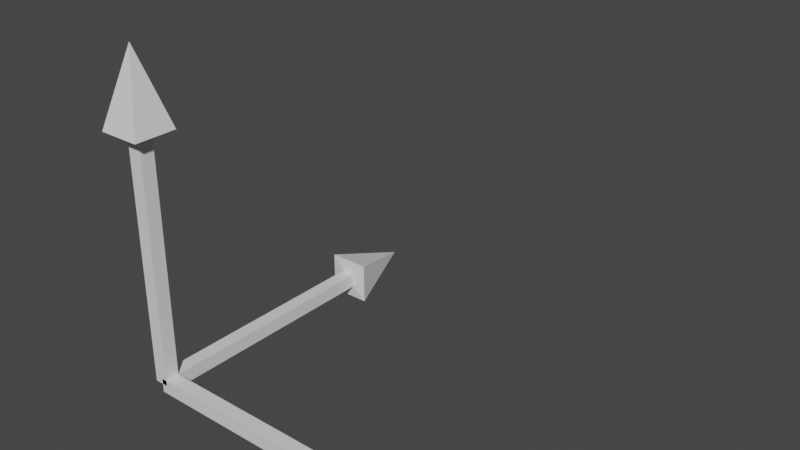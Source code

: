 # Source: 02_02-Object_transform_channels.blend  (saved by Blender 2.90.8; exported with 4.5.12 LTS)
import bpy
from mathutils import Matrix  # noqa: F401  (used for matrix-valued properties, if any)

bpy.ops.wm.read_factory_settings(use_empty=True)
scene = bpy.context.scene
scene.name = 'Scene'

# ---- collections
col_collection = bpy.data.collections.new('Collection'); scene.collection.children.link(col_collection)

# ---- materials (node trees are filled in below, after node groups)
mat_material = bpy.data.materials.new('Material')
mat_material.alpha_threshold = 0.0
mat_material.use_transparent_shadow = False
mat_material.diffuse_color = (0.01426, 0.8, 0.0, 1.0)
mat_material.line_color = (0.0, 0.0, 0.0, 1.0)
mat_material_001 = bpy.data.materials.new('Material.001')
mat_material_001.use_transparent_shadow = False
mat_material_001.diffuse_color = (0.8, 0.0, 0.00232, 1.0)
mat_material_002 = bpy.data.materials.new('Material.002')
mat_material_002.use_transparent_shadow = False
mat_material_002.diffuse_color = (0.0, 0.07545, 0.8, 1.0)

# ---- material node trees
mat_material.use_nodes = True; mat_material.node_tree.nodes.clear()
_N = mat_material.node_tree.nodes; _L = mat_material.node_tree.links
n0 = _N.new('ShaderNodeOutputMaterial'); n0.name = 'Material Output'; n0.location = (300, 300)
n1 = _N.new('ShaderNodeBsdfPrincipled'); n1.name = 'Principled BSDF'; n1.location = (10, 300)
n1.distribution = 'GGX'
n1.subsurface_method = 'BURLEY'
n1.inputs[2].default_value = 0.4
n1.inputs[3].default_value = 1.45
n1.inputs[27].default_value = (0.0, 0.0, 0.0, 1.0)
n1.inputs[28].default_value = 1.0
_L.new(n1.outputs[0], n0.inputs[0])
n0.is_active_output = True
mat_material_001.use_nodes = True; mat_material_001.node_tree.nodes.clear()
_N = mat_material_001.node_tree.nodes; _L = mat_material_001.node_tree.links
n0 = _N.new('ShaderNodeBsdfPrincipled'); n0.name = 'Principled BSDF'; n0.location = (10, 300)
n0.distribution = 'GGX'
n0.subsurface_method = 'BURLEY'
n0.inputs[3].default_value = 1.45
n0.inputs[27].default_value = (0.0, 0.0, 0.0, 1.0)
n0.inputs[28].default_value = 1.0
n1 = _N.new('ShaderNodeOutputMaterial'); n1.name = 'Material Output'; n1.location = (300, 300)
_L.new(n0.outputs[0], n1.inputs[0])
n1.is_active_output = True
mat_material_002.use_nodes = True; mat_material_002.node_tree.nodes.clear()
_N = mat_material_002.node_tree.nodes; _L = mat_material_002.node_tree.links
n0 = _N.new('ShaderNodeBsdfPrincipled'); n0.name = 'Principled BSDF'; n0.location = (10, 300)
n0.distribution = 'GGX'
n0.subsurface_method = 'BURLEY'
n0.inputs[3].default_value = 1.45
n0.inputs[27].default_value = (0.0, 0.0, 0.0, 1.0)
n0.inputs[28].default_value = 1.0
n1 = _N.new('ShaderNodeOutputMaterial'); n1.name = 'Material Output'; n1.location = (300, 300)
_L.new(n0.outputs[0], n1.inputs[0])
n1.is_active_output = True

# ---- world
world_world = bpy.data.worlds.new('World'); scene.world = world_world
world_world.use_nodes = True; world_world.node_tree.nodes.clear()
_N = world_world.node_tree.nodes; _L = world_world.node_tree.links
n0 = _N.new('ShaderNodeOutputWorld'); n0.name = 'World Output'; n0.location = (300, 300)
n1 = _N.new('ShaderNodeBackground'); n1.name = 'Background'; n1.location = (10, 300)
n1.inputs[0].default_value = (0.05088, 0.05088, 0.05088, 1.0)
_L.new(n1.outputs[0], n0.inputs[0])
n0.is_active_output = True
world_world.color = (0.05088, 0.05088, 0.05088)
world_world.use_sun_shadow = False
world_world.sun_shadow_jitter_overblur = 0.0

# ---- meshes
me_cube = bpy.data.meshes.new('Cube')
me_cube.from_pydata([(0.03517, 1.229, 0.03517), (0.03517, 1.229, -0.03517), (0.03517, 0.007537, 0.03517), (0.03517, 0.007537, -0.03517), (-0.03517, 1.229, 0.03517), (-0.03517, 1.229, -0.03517), (-0.03517, 0.007537, 0.03517), (-0.03517, 0.007537, -0.03517), (0.1049, 1.236, -0.1049), (-0.1049, 1.236, -0.1049), (0.1049, 1.236, 0.1049), (-0.1049, 1.236, 0.1049), (0.0, 1.612, 0.0), (0.03517, -0.03517, 1.229), (0.03517, 0.03517, 1.229), (0.03517, -0.03517, 0.007537), (0.03517, 0.03517, 0.007537), (-0.03517, -0.03517, 1.229), (-0.03517, 0.03517, 1.229), (-0.03517, -0.03517, 0.007537), (-0.03517, 0.03517, 0.007537), (0.1049, 0.1049, 1.236), (-0.1049, 0.1049, 1.236), (0.1049, -0.1049, 1.236), (-0.1049, -0.1049, 1.236), (0.0, -1.192e-07, 1.612), (1.229, -0.03517, -0.03517), (1.229, 0.03517, -0.03517), (0.007537, -0.03517, -0.03517), (0.007537, 0.03517, -0.03517), (1.229, -0.03517, 0.03517), (1.229, 0.03517, 0.03517), (0.007537, -0.03517, 0.03517), (0.007537, 0.03517, 0.03517), (1.236, 0.1049, -0.1049), (1.236, 0.1049, 0.1049), (1.236, -0.1049, -0.1049), (1.236, -0.1049, 0.1049), (1.612, -1.192e-07, -1.192e-07)], [], [(0, 4, 6, 2), (3, 2, 6, 7), (7, 6, 4, 5), (5, 1, 3, 7), (1, 0, 2, 3), (5, 4, 11, 9), (9, 11, 12), (1, 5, 9, 8), (4, 0, 10, 11), (0, 1, 8, 10), (8, 9, 12), (11, 10, 12), (10, 8, 12), (13, 17, 19, 15), (16, 15, 19, 20), (20, 19, 17, 18), (18, 14, 16, 20), (14, 13, 15, 16), (18, 17, 24, 22), (22, 24, 25), (14, 18, 22, 21), (17, 13, 23, 24), (13, 14, 21, 23), (21, 22, 25), (24, 23, 25), (23, 21, 25), (26, 30, 32, 28), (29, 28, 32, 33), (33, 32, 30, 31), (31, 27, 29, 33), (27, 26, 28, 29), (31, 30, 37, 35), (35, 37, 38), (27, 31, 35, 34), (30, 26, 36, 37), (26, 27, 34, 36), (34, 35, 38), (37, 36, 38), (36, 34, 38)])
me_cube.polygons.foreach_set('material_index', [0, 0, 0, 0, 0, 0, 0, 0, 0, 0, 0, 0, 0, 2, 2, 2, 2, 2, 2, 2, 2, 2, 2, 2, 2, 2, 1, 1, 1, 1, 1, 1, 1, 1, 1, 1, 1, 1, 1])
_uv = me_cube.uv_layers.new(name='UVMap')
_uv.uv.foreach_set('vector', [0.625, 0.5, 0.875, 0.5, 0.875, 0.75, 0.625, 0.75, 0.375, 0.75, 0.625, 0.75, 0.625, 1.0, 0.375, 1.0, 0.375, 0.0, 0.625, 0.0, 0.625, 0.25, 0.375, 0.25, 0.125, 0.5, 0.375, 0.5, 0.375, 0.75, 0.125, 0.75, 0.375, 0.5, 0.625, 0.5, 0.625, 0.75, 0.375, 0.75, 0.375, 0.25, 0.625, 0.25, 0.625, 0.25, 0.375, 0.25, 0.375, 0.25, 0.625, 0.25, 0.375, 0.25, 0.375, 0.5, 0.125, 0.5, 0.125, 0.5, 0.375, 0.5, 0.875, 0.5, 0.625, 0.5, 0.625, 0.5, 0.875, 0.5, 0.625, 0.5, 0.375, 0.5, 0.375, 0.5, 0.625, 0.5, 0.375, 0.5, 0.125, 0.5, 0.375, 0.5, 0.875, 0.5, 0.625, 0.5, 0.875, 0.5, 0.625, 0.5, 0.375, 0.5, 0.625, 0.5, 0.625, 0.5, 0.875, 0.5, 0.875, 0.75, 0.625, 0.75, 0.375, 0.75, 0.625, 0.75, 0.625, 1.0, 0.375, 1.0, 0.375, 0.0, 0.625, 0.0, 0.625, 0.25, 0.375, 0.25, 0.125, 0.5, 0.375, 0.5, 0.375, 0.75, 0.125, 0.75, 0.375, 0.5, 0.625, 0.5, 0.625, 0.75, 0.375, 0.75, 0.375, 0.25, 0.625, 0.25, 0.625, 0.25, 0.375, 0.25, 0.375, 0.25, 0.625, 0.25, 0.375, 0.25, 0.375, 0.5, 0.125, 0.5, 0.125, 0.5, 0.375, 0.5, 0.875, 0.5, 0.625, 0.5, 0.625, 0.5, 0.875, 0.5, 0.625, 0.5, 0.375, 0.5, 0.375, 0.5, 0.625, 0.5, 0.375, 0.5, 0.125, 0.5, 0.375, 0.5, 0.875, 0.5, 0.625, 0.5, 0.875, 0.5, 0.625, 0.5, 0.375, 0.5, 0.625, 0.5, 0.625, 0.5, 0.875, 0.5, 0.875, 0.75, 0.625, 0.75, 0.375, 0.75, 0.625, 0.75, 0.625, 1.0, 0.375, 1.0, 0.375, 0.0, 0.625, 0.0, 0.625, 0.25, 0.375, 0.25, 0.125, 0.5, 0.375, 0.5, 0.375, 0.75, 0.125, 0.75, 0.375, 0.5, 0.625, 0.5, 0.625, 0.75, 0.375, 0.75, 0.375, 0.25, 0.625, 0.25, 0.625, 0.25, 0.375, 0.25, 0.375, 0.25, 0.625, 0.25, 0.375, 0.25, 0.375, 0.5, 0.125, 0.5, 0.125, 0.5, 0.375, 0.5, 0.875, 0.5, 0.625, 0.5, 0.625, 0.5, 0.875, 0.5, 0.625, 0.5, 0.375, 0.5, 0.375, 0.5, 0.625, 0.5, 0.375, 0.5, 0.125, 0.5, 0.375, 0.5, 0.875, 0.5, 0.625, 0.5, 0.875, 0.5, 0.625, 0.5, 0.375, 0.5, 0.625, 0.5])
me_cube.materials.append(mat_material)
me_cube.materials.append(mat_material_001)
me_cube.materials.append(mat_material_002)
me_cube.use_remesh_preserve_volume = False
me_cube.use_remesh_preserve_attributes = False
me_cube.use_mirror_vertex_groups = False
me_cube.update()

# ---- objects
ob_arrows = bpy.data.objects.new('arrows', me_cube)

# ---- transforms, parenting, visibility, modifiers, constraints
ob_arrows.location = (0.0, 0.0, 0.0)
ob_arrows.lock_rotations_4d = False
ob_arrows.empty_display_type = 'ARROWS'
ob_arrows.lineart.crease_threshold = 0.0

# ---- collection membership
col_collection.objects.link(ob_arrows)

# ---- scene / render settings (as saved in the file)
scene.frame_start = 0; scene.frame_end = 20; scene.frame_set(0)
scene.render.engine = 'BLENDER_EEVEE_NEXT'
scene.cycles.use_denoising = False
scene.cycles.samples = 128
scene.cycles.sampling_pattern = 'TABULATED_SOBOL'
scene.cycles.use_adaptive_sampling = False
scene.cycles.use_light_tree = False
scene.view_settings.view_transform = 'Filmic'
bpy.context.view_layer.update()

# ---- added for rendering (the .blend has no active camera and no usable light): camera, sun
cam_auto = bpy.data.cameras.new('AutoCamera')
cam_auto.lens = 50.0
cam_auto.sensor_width = 36.0
cam_auto.clip_end = 1000.0
ob_auto_camera = bpy.data.objects.new('AutoCamera', cam_auto)
scene.collection.objects.link(ob_auto_camera)
ob_auto_camera.location = (3.50565, -2.54859, 2.95527)
ob_auto_camera.rotation_euler = (1.09748, -7.21219e-08, 0.694738)
scene.camera = ob_auto_camera
light_auto_sun = bpy.data.lights.new('AutoSun', 'SUN')
light_auto_sun.energy = 3.0
light_auto_sun.angle = 0.0523599
ob_auto_sun = bpy.data.objects.new('AutoSun', light_auto_sun)
scene.collection.objects.link(ob_auto_sun)
ob_auto_sun.rotation_euler = (0.872665, 0.174533, 0.523599)
bpy.context.view_layer.update()
